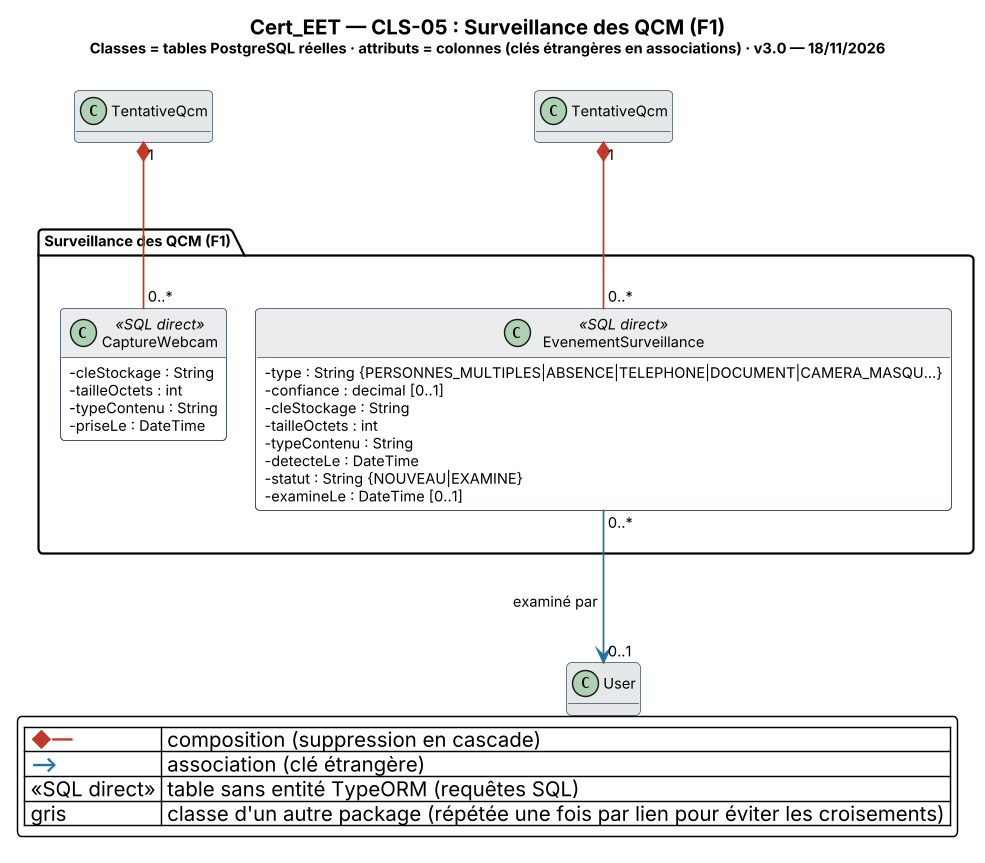

The diagram above was rendered by PlantUML. Its source (embedded in the PNG):
@startuml Cert_EET_CLS-05_Surveillance_des_QCM
' CLS-05 — Surveillance des QCM (F1) · généré depuis le schéma réel (43 migrations, PR #141)
!pragma layout elk
' Mise en page ELK : liens orthogonaux (segments horizontaux/verticaux), sans courbes.
skinparam backgroundColor #FFFFFF
skinparam shadowing false
skinparam roundcorner 6
skinparam DefaultFontName "Inter"
skinparam DefaultFontSize 10
skinparam ArrowThickness 1.2
skinparam classAttributeIconSize 0
skinparam dpi 140
skinparam class {
  BackgroundColor #FFFFFF
  BorderColor #34495E
  HeaderBackgroundColor #EAECEE
}
skinparam package {
  BorderColor #7F8C8D
  FontStyle bold
}
skinparam note {
  BackgroundColor #FEF9E7
  BorderColor #B7950B
  FontSize 9
}
hide empty methods
title <size:14><b>Cert_EET — CLS-05 : Surveillance des QCM (F1)</b></size>\n<size:10>Classes = tables PostgreSQL réelles · attributs = colonnes (clés étrangères en associations) · v3.0 — 18/11/2026</size>
package "Surveillance des QCM (F1)" #FEF5E7 {
class CaptureWebcam <<SQL direct>> {
  - cleStockage : String
  - tailleOctets : int
  - typeContenu : String
  - priseLe : DateTime
}
class EvenementSurveillance <<SQL direct>> {
  - type : String {PERSONNES_MULTIPLES|ABSENCE|TELEPHONE|DOCUMENT|CAMERA_MASQU…}
  - confiance : decimal [0..1]
  - cleStockage : String
  - tailleOctets : int
  - typeContenu : String
  - detecteLe : DateTime
  - statut : String {NOUVEAU|EXAMINE}
  - examineLe : DateTime [0..1]
}
}
class "TentativeQcm" as TentativeQcm_1 #E5E8E8 {
}
TentativeQcm_1 "1" *-[#C0392B]- "0..*" CaptureWebcam
class "TentativeQcm" as TentativeQcm_2 #E5E8E8 {
}
TentativeQcm_2 "1" *-[#C0392B]- "0..*" EvenementSurveillance
class User #E5E8E8 {
}
EvenementSurveillance "0..*" -[#2471A3]-> "0..1" User : examiné par
legend bottom right
  | <color:#C0392B><b>◆—</b></color> | composition (suppression en cascade) |
  | <color:#2471A3><b>—></b></color> | association (clé étrangère) |
  | <<SQL direct>> | table sans entité TypeORM (requêtes SQL) |
  | gris | classe d'un autre package (répétée une fois par lien pour éviter les croisements) |
endlegend
@enduml